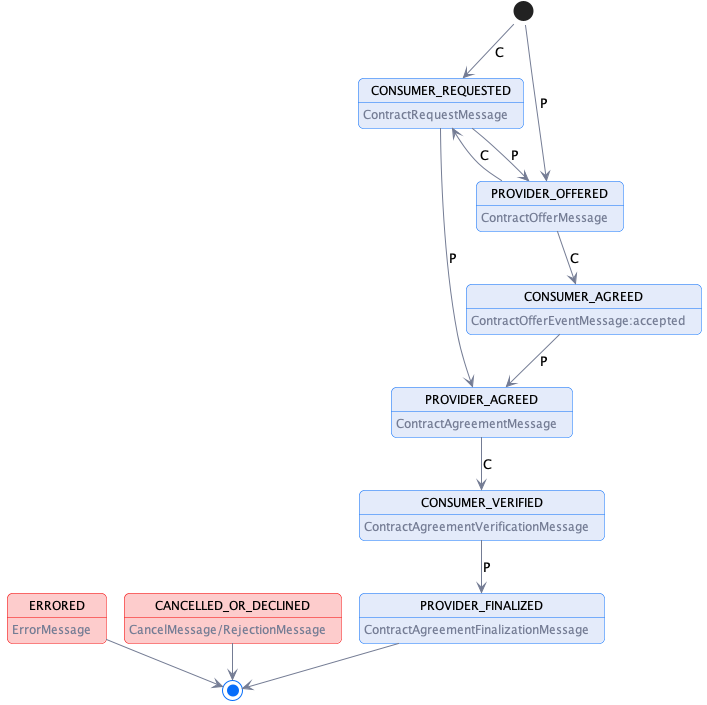

The diagram above was rendered by PlantUML. Its source (embedded in the PNG):
@startuml "hub-request-processing"
!pragma layout smetana

!include ../diagrams/diagram.styles.puml

hide empty description

state CONSUMER_REQUESTED: <color:$darkGray>ContractRequestMessage
state PROVIDER_OFFERED: <color:$darkGray>ContractOfferMessage
'state CONSUMER_OFFERED: <color:$darkGray>ContractOfferMessage
state CONSUMER_AGREED: <color:$darkGray>ContractOfferEventMessage:accepted
state PROVIDER_AGREED: <color:$darkGray>ContractAgreementMessage
state CONSUMER_VERIFIED: <color:$darkGray>ContractAgreementVerificationMessage
state PROVIDER_FINALIZED: <color:$darkGray>ContractAgreementFinalizationMessage
'state DECLINED:  <color:$darkGray>ContractOfferEventMessage:declined

state ERRORED $lightRed #$borderRed : <color:$darkGray>ErrorMessage
state CANCELLED_OR_DECLINED $lightRed #$borderRed:  <color:$darkGray>CancelMessage/RejectionMessage

[*] --> CONSUMER_REQUESTED: C
CONSUMER_REQUESTED -->  PROVIDER_OFFERED: P
'CONSUMER_REQUESTED -->  DECLINED: P
CONSUMER_REQUESTED -->  PROVIDER_AGREED: P

[*] --> PROVIDER_OFFERED: P
'PROVIDER_OFFERED -->  CONSUMER_OFFERED: C
PROVIDER_OFFERED -->  CONSUMER_REQUESTED: C
PROVIDER_OFFERED -->  CONSUMER_AGREED: C
'PROVIDER_OFFERED -->  DECLINED: C

'CONSUMER_OFFERED -->  PROVIDER_OFFERED: P
'CONSUMER_OFFERED -->  DECLINED: P
'CONSUMER_OFFERED -->  PROVIDER_AGREED: P

CONSUMER_AGREED --> PROVIDER_AGREED: P
'CONSUMER_AGREED --> DECLINED: P

PROVIDER_AGREED --> CONSUMER_VERIFIED: C

CONSUMER_VERIFIED --> PROVIDER_FINALIZED: P

PROVIDER_FINALIZED -->[*]
ERRORED --> [*]
CANCELLED_OR_DECLINED --> [*]
'DECLINED --> [*]

@enduml